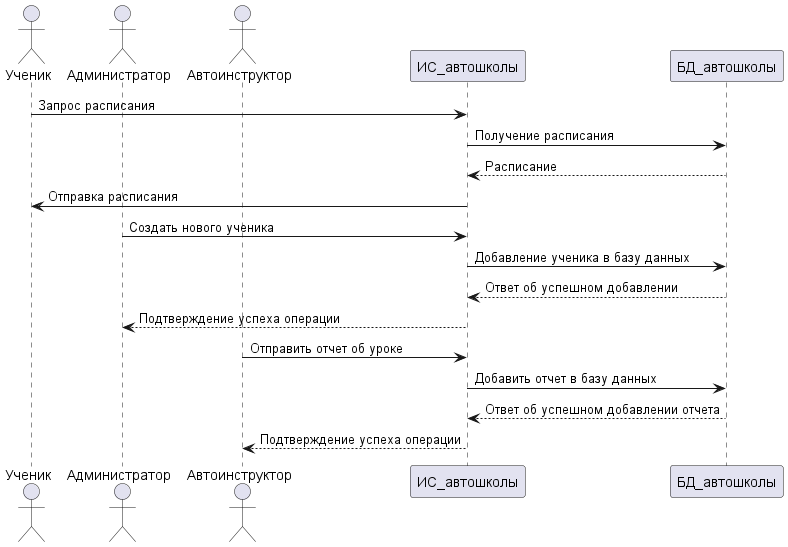

The diagram above was rendered by PlantUML. Its source (embedded in the PNG):
@startuml
actor Ученик
actor Администратор
actor Автоинструктор
participant ИС_автошколы
participant БД_автошколы

Ученик -> ИС_автошколы: Запрос расписания
ИС_автошколы -> БД_автошколы: Получение расписания
БД_автошколы --> ИС_автошколы: Расписание
ИС_автошколы -> Ученик: Отправка расписания

Администратор -> ИС_автошколы: Создать нового ученика
ИС_автошколы -> БД_автошколы: Добавление ученика в базу данных
БД_автошколы --> ИС_автошколы: Ответ об успешном добавлении
ИС_автошколы --> Администратор: Подтверждение успеха операции

Автоинструктор -> ИС_автошколы: Отправить отчет об уроке
ИС_автошколы -> БД_автошколы: Добавить отчет в базу данных
БД_автошколы --> ИС_автошколы: Ответ об успешном добавлении отчета
ИС_автошколы --> Автоинструктор: Подтверждение успеха операции
@enduml